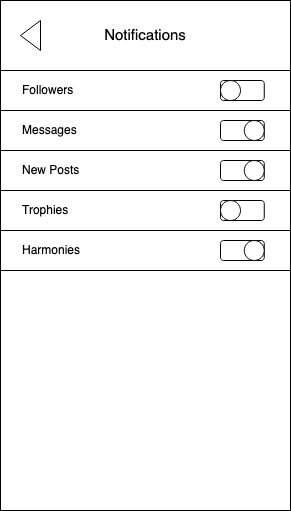

The diagram above was exported from draw.io. Its source (the exported page's mxGraphModel, read from the mxfile embedded in the PNG):
<mxGraphModel dx="786" dy="456" grid="1" gridSize="10" guides="1" tooltips="1" connect="1" arrows="1" fold="1" page="1" pageScale="1" pageWidth="850" pageHeight="1100" math="0" shadow="0">
  <root>
    <mxCell id="HOnYDHopudPQcGaKA1fo-0" />
    <mxCell id="HOnYDHopudPQcGaKA1fo-1" parent="HOnYDHopudPQcGaKA1fo-0" />
    <mxCell id="9Bj6rRrYmRc6Y-S2UzQu-0" value="" style="rounded=0;whiteSpace=wrap;html=1;" parent="HOnYDHopudPQcGaKA1fo-1" vertex="1">
      <mxGeometry x="40" y="40" width="290" height="510" as="geometry" />
    </mxCell>
    <mxCell id="mC5B3-VJ8svo0AuH0arU-2" value="" style="rounded=0;whiteSpace=wrap;html=1;fontSize=14;align=left;" parent="HOnYDHopudPQcGaKA1fo-1" vertex="1">
      <mxGeometry x="40" y="40" width="290" height="70" as="geometry" />
    </mxCell>
    <mxCell id="mC5B3-VJ8svo0AuH0arU-0" value="" style="triangle;whiteSpace=wrap;html=1;strokeColor=#000000;fillColor=#ffffff;align=left;rotation=-180;" parent="HOnYDHopudPQcGaKA1fo-1" vertex="1">
      <mxGeometry x="60" y="60" width="20" height="30" as="geometry" />
    </mxCell>
    <mxCell id="mC5B3-VJ8svo0AuH0arU-1" value="&lt;font style=&quot;font-size: 15px&quot;&gt;Notifications&lt;/font&gt;" style="text;html=1;strokeColor=none;fillColor=none;align=center;verticalAlign=middle;whiteSpace=wrap;rounded=0;" parent="HOnYDHopudPQcGaKA1fo-1" vertex="1">
      <mxGeometry x="116.25" y="65" width="137.5" height="20" as="geometry" />
    </mxCell>
    <mxCell id="mC5B3-VJ8svo0AuH0arU-3" value="" style="rounded=0;whiteSpace=wrap;html=1;fontSize=14;align=left;" parent="HOnYDHopudPQcGaKA1fo-1" vertex="1">
      <mxGeometry x="40" y="110" width="290" height="40" as="geometry" />
    </mxCell>
    <mxCell id="mC5B3-VJ8svo0AuH0arU-4" value="Followers" style="text;html=1;strokeColor=none;fillColor=none;align=left;verticalAlign=middle;whiteSpace=wrap;rounded=0;fontSize=12;" parent="HOnYDHopudPQcGaKA1fo-1" vertex="1">
      <mxGeometry x="60" y="120" width="80" height="20" as="geometry" />
    </mxCell>
    <mxCell id="mC5B3-VJ8svo0AuH0arU-5" value="" style="rounded=1;whiteSpace=wrap;html=1;fontSize=14;align=left;" parent="HOnYDHopudPQcGaKA1fo-1" vertex="1">
      <mxGeometry x="260" y="120" width="43.75" height="20" as="geometry" />
    </mxCell>
    <mxCell id="mC5B3-VJ8svo0AuH0arU-6" value="" style="ellipse;whiteSpace=wrap;html=1;aspect=fixed;fontSize=14;align=left;" parent="HOnYDHopudPQcGaKA1fo-1" vertex="1">
      <mxGeometry x="260" y="120" width="20" height="20" as="geometry" />
    </mxCell>
    <mxCell id="mC5B3-VJ8svo0AuH0arU-7" value="" style="rounded=0;whiteSpace=wrap;html=1;fontSize=14;align=left;" parent="HOnYDHopudPQcGaKA1fo-1" vertex="1">
      <mxGeometry x="40" y="150" width="290" height="40" as="geometry" />
    </mxCell>
    <mxCell id="mC5B3-VJ8svo0AuH0arU-8" value="Messages" style="text;html=1;strokeColor=none;fillColor=none;align=left;verticalAlign=middle;whiteSpace=wrap;rounded=0;fontSize=12;" parent="HOnYDHopudPQcGaKA1fo-1" vertex="1">
      <mxGeometry x="60" y="160" width="80" height="20" as="geometry" />
    </mxCell>
    <mxCell id="mC5B3-VJ8svo0AuH0arU-9" value="" style="rounded=1;whiteSpace=wrap;html=1;fontSize=14;align=left;" parent="HOnYDHopudPQcGaKA1fo-1" vertex="1">
      <mxGeometry x="260" y="160" width="43.75" height="20" as="geometry" />
    </mxCell>
    <mxCell id="mC5B3-VJ8svo0AuH0arU-10" value="" style="ellipse;whiteSpace=wrap;html=1;aspect=fixed;fontSize=14;align=left;" parent="HOnYDHopudPQcGaKA1fo-1" vertex="1">
      <mxGeometry x="283.75" y="160" width="20" height="20" as="geometry" />
    </mxCell>
    <mxCell id="mC5B3-VJ8svo0AuH0arU-11" value="" style="rounded=0;whiteSpace=wrap;html=1;fontSize=14;align=left;" parent="HOnYDHopudPQcGaKA1fo-1" vertex="1">
      <mxGeometry x="40" y="190" width="290" height="40" as="geometry" />
    </mxCell>
    <mxCell id="mC5B3-VJ8svo0AuH0arU-12" value="New Posts" style="text;html=1;strokeColor=none;fillColor=none;align=left;verticalAlign=middle;whiteSpace=wrap;rounded=0;fontSize=12;" parent="HOnYDHopudPQcGaKA1fo-1" vertex="1">
      <mxGeometry x="60" y="200" width="80" height="20" as="geometry" />
    </mxCell>
    <mxCell id="mC5B3-VJ8svo0AuH0arU-13" value="" style="rounded=1;whiteSpace=wrap;html=1;fontSize=14;align=left;" parent="HOnYDHopudPQcGaKA1fo-1" vertex="1">
      <mxGeometry x="260" y="200" width="43.75" height="20" as="geometry" />
    </mxCell>
    <mxCell id="mC5B3-VJ8svo0AuH0arU-14" value="" style="ellipse;whiteSpace=wrap;html=1;aspect=fixed;fontSize=14;align=left;" parent="HOnYDHopudPQcGaKA1fo-1" vertex="1">
      <mxGeometry x="283.75" y="200" width="20" height="20" as="geometry" />
    </mxCell>
    <mxCell id="mC5B3-VJ8svo0AuH0arU-15" value="" style="rounded=0;whiteSpace=wrap;html=1;fontSize=14;align=left;" parent="HOnYDHopudPQcGaKA1fo-1" vertex="1">
      <mxGeometry x="40" y="230" width="290" height="40" as="geometry" />
    </mxCell>
    <mxCell id="mC5B3-VJ8svo0AuH0arU-16" value="Trophies" style="text;html=1;strokeColor=none;fillColor=none;align=left;verticalAlign=middle;whiteSpace=wrap;rounded=0;fontSize=12;" parent="HOnYDHopudPQcGaKA1fo-1" vertex="1">
      <mxGeometry x="60" y="240" width="80" height="20" as="geometry" />
    </mxCell>
    <mxCell id="mC5B3-VJ8svo0AuH0arU-17" value="" style="rounded=1;whiteSpace=wrap;html=1;fontSize=14;align=left;" parent="HOnYDHopudPQcGaKA1fo-1" vertex="1">
      <mxGeometry x="260" y="240" width="43.75" height="20" as="geometry" />
    </mxCell>
    <mxCell id="mC5B3-VJ8svo0AuH0arU-18" value="" style="ellipse;whiteSpace=wrap;html=1;aspect=fixed;fontSize=14;align=left;" parent="HOnYDHopudPQcGaKA1fo-1" vertex="1">
      <mxGeometry x="260" y="240" width="20" height="20" as="geometry" />
    </mxCell>
    <mxCell id="LOsHQoNAsSBBbqDVvRKO-0" value="" style="rounded=0;whiteSpace=wrap;html=1;fontSize=14;align=left;" parent="HOnYDHopudPQcGaKA1fo-1" vertex="1">
      <mxGeometry x="40" y="270" width="290" height="40" as="geometry" />
    </mxCell>
    <mxCell id="LOsHQoNAsSBBbqDVvRKO-1" value="Harmonies" style="text;html=1;strokeColor=none;fillColor=none;align=left;verticalAlign=middle;whiteSpace=wrap;rounded=0;fontSize=12;" parent="HOnYDHopudPQcGaKA1fo-1" vertex="1">
      <mxGeometry x="60" y="280" width="80" height="20" as="geometry" />
    </mxCell>
    <mxCell id="LOsHQoNAsSBBbqDVvRKO-2" value="" style="rounded=1;whiteSpace=wrap;html=1;fontSize=14;align=left;" parent="HOnYDHopudPQcGaKA1fo-1" vertex="1">
      <mxGeometry x="260" y="280" width="43.75" height="20" as="geometry" />
    </mxCell>
    <mxCell id="LOsHQoNAsSBBbqDVvRKO-3" value="" style="ellipse;whiteSpace=wrap;html=1;aspect=fixed;fontSize=14;align=left;" parent="HOnYDHopudPQcGaKA1fo-1" vertex="1">
      <mxGeometry x="283.75" y="280" width="20" height="20" as="geometry" />
    </mxCell>
  </root>
</mxGraphModel>